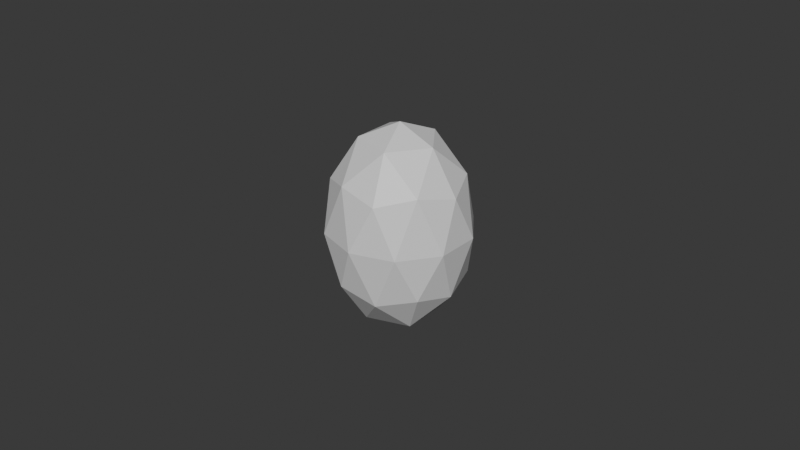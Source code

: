 # Source: egg.blend  (saved by Blender 5.3.31; exported with 4.5.12 LTS)
import bpy
from mathutils import Matrix  # noqa: F401  (used for matrix-valued properties, if any)

bpy.ops.wm.read_factory_settings(use_empty=True)
scene = bpy.context.scene
scene.name = 'Scene'

# ---- materials (node trees are filled in below, after node groups)
mat_blockout_grey = bpy.data.materials.new('Blockout grey')
mat_blockout_grey.diffuse_color = (0.68, 0.68, 0.68, 1.0)
mat_blockout_grey.roughness = 1.0

# ---- material node trees
mat_blockout_grey.use_nodes = True; mat_blockout_grey.node_tree.nodes.clear()
_N = mat_blockout_grey.node_tree.nodes; _L = mat_blockout_grey.node_tree.links
n0 = _N.new('ShaderNodeBsdfPrincipled'); n0.name = 'Principled BSDF'; n0.location = (-200, 100)
n0.inputs[10].default_value = 0.005
n1 = _N.new('ShaderNodeOutputMaterial'); n1.name = 'Material Output'; n1.location = (200, 100)
_L.new(n0.outputs[0], n1.inputs[0])
n1.is_active_output = True

# ---- world
world_neutral = bpy.data.worlds.new('Neutral'); scene.world = world_neutral
world_neutral.use_nodes = True; world_neutral.node_tree.nodes.clear()
_N = world_neutral.node_tree.nodes; _L = world_neutral.node_tree.links
n0 = _N.new('ShaderNodeBackground'); n0.name = 'Background'; n0.location = (-200, 100)
n0.inputs[0].default_value = (0.05, 0.05, 0.05, 1.0)
n1 = _N.new('ShaderNodeOutputWorld'); n1.name = 'World Output'; n1.location = (200, 100)
_L.new(n0.outputs[0], n1.inputs[0])
n1.is_active_output = True
world_neutral.color = (0.12, 0.12, 0.12)

# ---- meshes
me_egg_mesh = bpy.data.meshes.new('egg_mesh')
me_egg_mesh.from_pydata([(0.0, 0.0, 0.0), (0.01628, -0.01183, 0.01797), (-0.006219, -0.01914, 0.01797), (-0.02012, 0.0, 0.01797), (-0.006219, 0.01914, 0.01797), (0.01628, 0.01183, 0.01797), (0.006219, -0.01914, 0.04703), (-0.01628, -0.01183, 0.04703), (-0.01628, 0.01183, 0.04703), (0.006219, 0.01914, 0.04703), (0.02012, 0.0, 0.04703), (0.0, 0.0, 0.065), (-0.003655, -0.01125, 0.004854), (0.00957, -0.006953, 0.004854), (0.005915, -0.0182, 0.01541), (0.01914, 0.0, 0.01541), (0.00957, 0.006953, 0.004854), (-0.01183, 0.0, 0.004854), (-0.01548, -0.01125, 0.01541), (-0.003655, 0.01125, 0.004854), (-0.01548, 0.01125, 0.01541), (0.005915, 0.0182, 0.01541), (0.0214, -0.006953, 0.0325), (0.0214, 0.006953, 0.0325), (0.0, -0.0225, 0.0325), (0.01323, -0.0182, 0.0325), (-0.0214, -0.006953, 0.0325), (-0.01323, -0.0182, 0.0325), (-0.01323, 0.0182, 0.0325), (-0.0214, 0.006953, 0.0325), (0.01323, 0.0182, 0.0325), (0.0, 0.0225, 0.0325), (0.01548, -0.01125, 0.04959), (-0.005915, -0.0182, 0.04959), (-0.01914, 0.0, 0.04959), (-0.005915, 0.0182, 0.04959), (0.01548, 0.01125, 0.04959), (0.003655, -0.01125, 0.06015), (0.01183, 0.0, 0.06015), (-0.00957, -0.006953, 0.06015), (-0.00957, 0.006953, 0.06015), (0.003655, 0.01125, 0.06015)], [], [(0, 13, 12), (1, 13, 15), (0, 12, 17), (0, 17, 19), (0, 19, 16), (1, 15, 22), (2, 14, 24), (3, 18, 26), (4, 20, 28), (5, 21, 30), (1, 22, 25), (2, 24, 27), (3, 26, 29), (4, 28, 31), (5, 30, 23), (6, 32, 37), (7, 33, 39), (8, 34, 40), (9, 35, 41), (10, 36, 38), (38, 41, 11), (38, 36, 41), (36, 9, 41), (41, 40, 11), (41, 35, 40), (35, 8, 40), (40, 39, 11), (40, 34, 39), (34, 7, 39), (39, 37, 11), (39, 33, 37), (33, 6, 37), (37, 38, 11), (37, 32, 38), (32, 10, 38), (23, 36, 10), (23, 30, 36), (30, 9, 36), (31, 35, 9), (31, 28, 35), (28, 8, 35), (29, 34, 8), (29, 26, 34), (26, 7, 34), (27, 33, 7), (27, 24, 33), (24, 6, 33), (25, 32, 6), (25, 22, 32), (22, 10, 32), (30, 31, 9), (30, 21, 31), (21, 4, 31), (28, 29, 8), (28, 20, 29), (20, 3, 29), (26, 27, 7), (26, 18, 27), (18, 2, 27), (24, 25, 6), (24, 14, 25), (14, 1, 25), (22, 23, 10), (22, 15, 23), (15, 5, 23), (16, 21, 5), (16, 19, 21), (19, 4, 21), (19, 20, 4), (19, 17, 20), (17, 3, 20), (17, 18, 3), (17, 12, 18), (12, 2, 18), (15, 16, 5), (15, 13, 16), (13, 0, 16), (12, 14, 2), (12, 13, 14), (13, 1, 14)])
_uv = me_egg_mesh.uv_layers.new(name='UVMap')
_uv.uv.foreach_set('vector', [0.1818, 0.0, 0.2273, 0.07873, 0.1364, 0.07873, 0.2727, 0.1575, 0.3182, 0.07873, 0.3636, 0.1575, 0.9091, 0.0, 0.9545, 0.07873, 0.8636, 0.07873, 0.7273, 0.0, 0.7727, 0.07873, 0.6818, 0.07873, 0.5455, 0.0, 0.5909, 0.07873, 0.5, 0.07873, 0.2727, 0.1575, 0.3636, 0.1575, 0.3182, 0.2362, 0.09091, 0.1575, 0.1818, 0.1575, 0.1364, 0.2362, 0.8182, 0.1575, 0.9091, 0.1575, 0.8636, 0.2362, 0.6364, 0.1575, 0.7273, 0.1575, 0.6818, 0.2362, 0.4545, 0.1575, 0.5455, 0.1575, 0.5, 0.2362, 0.2727, 0.1575, 0.3182, 0.2362, 0.2273, 0.2362, 0.09091, 0.1575, 0.1364, 0.2362, 0.04546, 0.2362, 0.8182, 0.1575, 0.8636, 0.2362, 0.7727, 0.2362, 0.6364, 0.1575, 0.6818, 0.2362, 0.5909, 0.2362, 0.4545, 0.1575, 0.5, 0.2362, 0.4091, 0.2362, 0.1818, 0.3149, 0.2727, 0.3149, 0.2273, 0.3937, 0.0, 0.3149, 0.09091, 0.3149, 0.04546, 0.3937, 0.7273, 0.3149, 0.8182, 0.3149, 0.7727, 0.3937, 0.5455, 0.3149, 0.6364, 0.3149, 0.5909, 0.3937, 0.3636, 0.3149, 0.4545, 0.3149, 0.4091, 0.3937, 0.4091, 0.3937, 0.5, 0.3937, 0.4545, 0.4724, 0.4091, 0.3937, 0.4545, 0.3149, 0.5, 0.3937, 0.4545, 0.3149, 0.5455, 0.3149, 0.5, 0.3937, 0.5909, 0.3937, 0.6818, 0.3937, 0.6364, 0.4724, 0.5909, 0.3937, 0.6364, 0.3149, 0.6818, 0.3937, 0.6364, 0.3149, 0.7273, 0.3149, 0.6818, 0.3937, 0.7727, 0.3937, 0.8636, 0.3937, 0.8182, 0.4724, 0.7727, 0.3937, 0.8182, 0.3149, 0.8636, 0.3937, 0.8182, 0.3149, 0.9091, 0.3149, 0.8636, 0.3937, 0.04546, 0.3937, 0.1364, 0.3937, 0.09091, 0.4724, 0.04546, 0.3937, 0.09091, 0.3149, 0.1364, 0.3937, 0.09091, 0.3149, 0.1818, 0.3149, 0.1364, 0.3937, 0.2273, 0.3937, 0.3182, 0.3937, 0.2727, 0.4724, 0.2273, 0.3937, 0.2727, 0.3149, 0.3182, 0.3937, 0.2727, 0.3149, 0.3636, 0.3149, 0.3182, 0.3937, 0.4091, 0.2362, 0.4545, 0.3149, 0.3636, 0.3149, 0.4091, 0.2362, 0.5, 0.2362, 0.4545, 0.3149, 0.5, 0.2362, 0.5455, 0.3149, 0.4545, 0.3149, 0.5909, 0.2362, 0.6364, 0.3149, 0.5455, 0.3149, 0.5909, 0.2362, 0.6818, 0.2362, 0.6364, 0.3149, 0.6818, 0.2362, 0.7273, 0.3149, 0.6364, 0.3149, 0.7727, 0.2362, 0.8182, 0.3149, 0.7273, 0.3149, 0.7727, 0.2362, 0.8636, 0.2362, 0.8182, 0.3149, 0.8636, 0.2362, 0.9091, 0.3149, 0.8182, 0.3149, 0.04546, 0.2362, 0.09091, 0.3149, 0.0, 0.3149, 0.04546, 0.2362, 0.1364, 0.2362, 0.09091, 0.3149, 0.1364, 0.2362, 0.1818, 0.3149, 0.09091, 0.3149, 0.2273, 0.2362, 0.2727, 0.3149, 0.1818, 0.3149, 0.2273, 0.2362, 0.3182, 0.2362, 0.2727, 0.3149, 0.3182, 0.2362, 0.3636, 0.3149, 0.2727, 0.3149, 0.5, 0.2362, 0.5909, 0.2362, 0.5455, 0.3149, 0.5, 0.2362, 0.5455, 0.1575, 0.5909, 0.2362, 0.5455, 0.1575, 0.6364, 0.1575, 0.5909, 0.2362, 0.6818, 0.2362, 0.7727, 0.2362, 0.7273, 0.3149, 0.6818, 0.2362, 0.7273, 0.1575, 0.7727, 0.2362, 0.7273, 0.1575, 0.8182, 0.1575, 0.7727, 0.2362, 0.8636, 0.2362, 0.9545, 0.2362, 0.9091, 0.3149, 0.8636, 0.2362, 0.9091, 0.1575, 0.9545, 0.2362, 0.9091, 0.1575, 1.0, 0.1575, 0.9545, 0.2362, 0.1364, 0.2362, 0.2273, 0.2362, 0.1818, 0.3149, 0.1364, 0.2362, 0.1818, 0.1575, 0.2273, 0.2362, 0.1818, 0.1575, 0.2727, 0.1575, 0.2273, 0.2362, 0.3182, 0.2362, 0.4091, 0.2362, 0.3636, 0.3149, 0.3182, 0.2362, 0.3636, 0.1575, 0.4091, 0.2362, 0.3636, 0.1575, 0.4545, 0.1575, 0.4091, 0.2362, 0.5, 0.07873, 0.5455, 0.1575, 0.4545, 0.1575, 0.5, 0.07873, 0.5909, 0.07873, 0.5455, 0.1575, 0.5909, 0.07873, 0.6364, 0.1575, 0.5455, 0.1575, 0.6818, 0.07873, 0.7273, 0.1575, 0.6364, 0.1575, 0.6818, 0.07873, 0.7727, 0.07873, 0.7273, 0.1575, 0.7727, 0.07873, 0.8182, 0.1575, 0.7273, 0.1575, 0.8636, 0.07873, 0.9091, 0.1575, 0.8182, 0.1575, 0.8636, 0.07873, 0.9545, 0.07873, 0.9091, 0.1575, 0.9545, 0.07873, 1.0, 0.1575, 0.9091, 0.1575, 0.3636, 0.1575, 0.4091, 0.07873, 0.4545, 0.1575, 0.3636, 0.1575, 0.3182, 0.07873, 0.4091, 0.07873, 0.3182, 0.07873, 0.3636, 0.0, 0.4091, 0.07873, 0.1364, 0.07873, 0.1818, 0.1575, 0.09091, 0.1575, 0.1364, 0.07873, 0.2273, 0.07873, 0.1818, 0.1575, 0.2273, 0.07873, 0.2727, 0.1575, 0.1818, 0.1575])
me_egg_mesh.materials.append(mat_blockout_grey)
me_egg_mesh.update()

# ---- objects
ob_egg = bpy.data.objects.new('egg', me_egg_mesh)

# ---- transforms, parenting, visibility, modifiers, constraints
ob_egg.location = (0.0, 0.0, 0.0)

# ---- collection membership
scene.collection.objects.link(ob_egg)

# ---- scene / render settings (as saved in the file)
scene.frame_start = 1; scene.frame_end = 250; scene.frame_set(1)
scene.render.engine = 'BLENDER_WORKBENCH'
scene.render.bake_bias = 0.0
scene.render.bake_samples = 0
scene.render.compositor_device = 'GPU'
scene.eevee.use_volume_custom_range = False
scene.eevee.fast_gi_thickness_near = 0.1
scene.eevee.fast_gi_thickness_far = 0.0
scene.eevee.ray_tracing_options.screen_trace_thickness = 0.1
bpy.context.view_layer.update()

# ---- added for rendering (the .blend has no active camera and no usable light): camera, sun
cam_auto = bpy.data.cameras.new('AutoCamera')
cam_auto.lens = 50.0
cam_auto.sensor_width = 36.0
cam_auto.clip_end = 1000.0
ob_auto_camera = bpy.data.objects.new('AutoCamera', cam_auto)
scene.collection.objects.link(ob_auto_camera)
ob_auto_camera.location = (0.185045, -0.222054, 0.180536)
ob_auto_camera.rotation_euler = (1.09748, -7.21219e-08, 0.694738)
scene.camera = ob_auto_camera
light_auto_sun = bpy.data.lights.new('AutoSun', 'SUN')
light_auto_sun.energy = 3.0
light_auto_sun.angle = 0.0523599
ob_auto_sun = bpy.data.objects.new('AutoSun', light_auto_sun)
scene.collection.objects.link(ob_auto_sun)
ob_auto_sun.rotation_euler = (0.872665, 0.174533, 0.523599)
bpy.context.view_layer.update()
